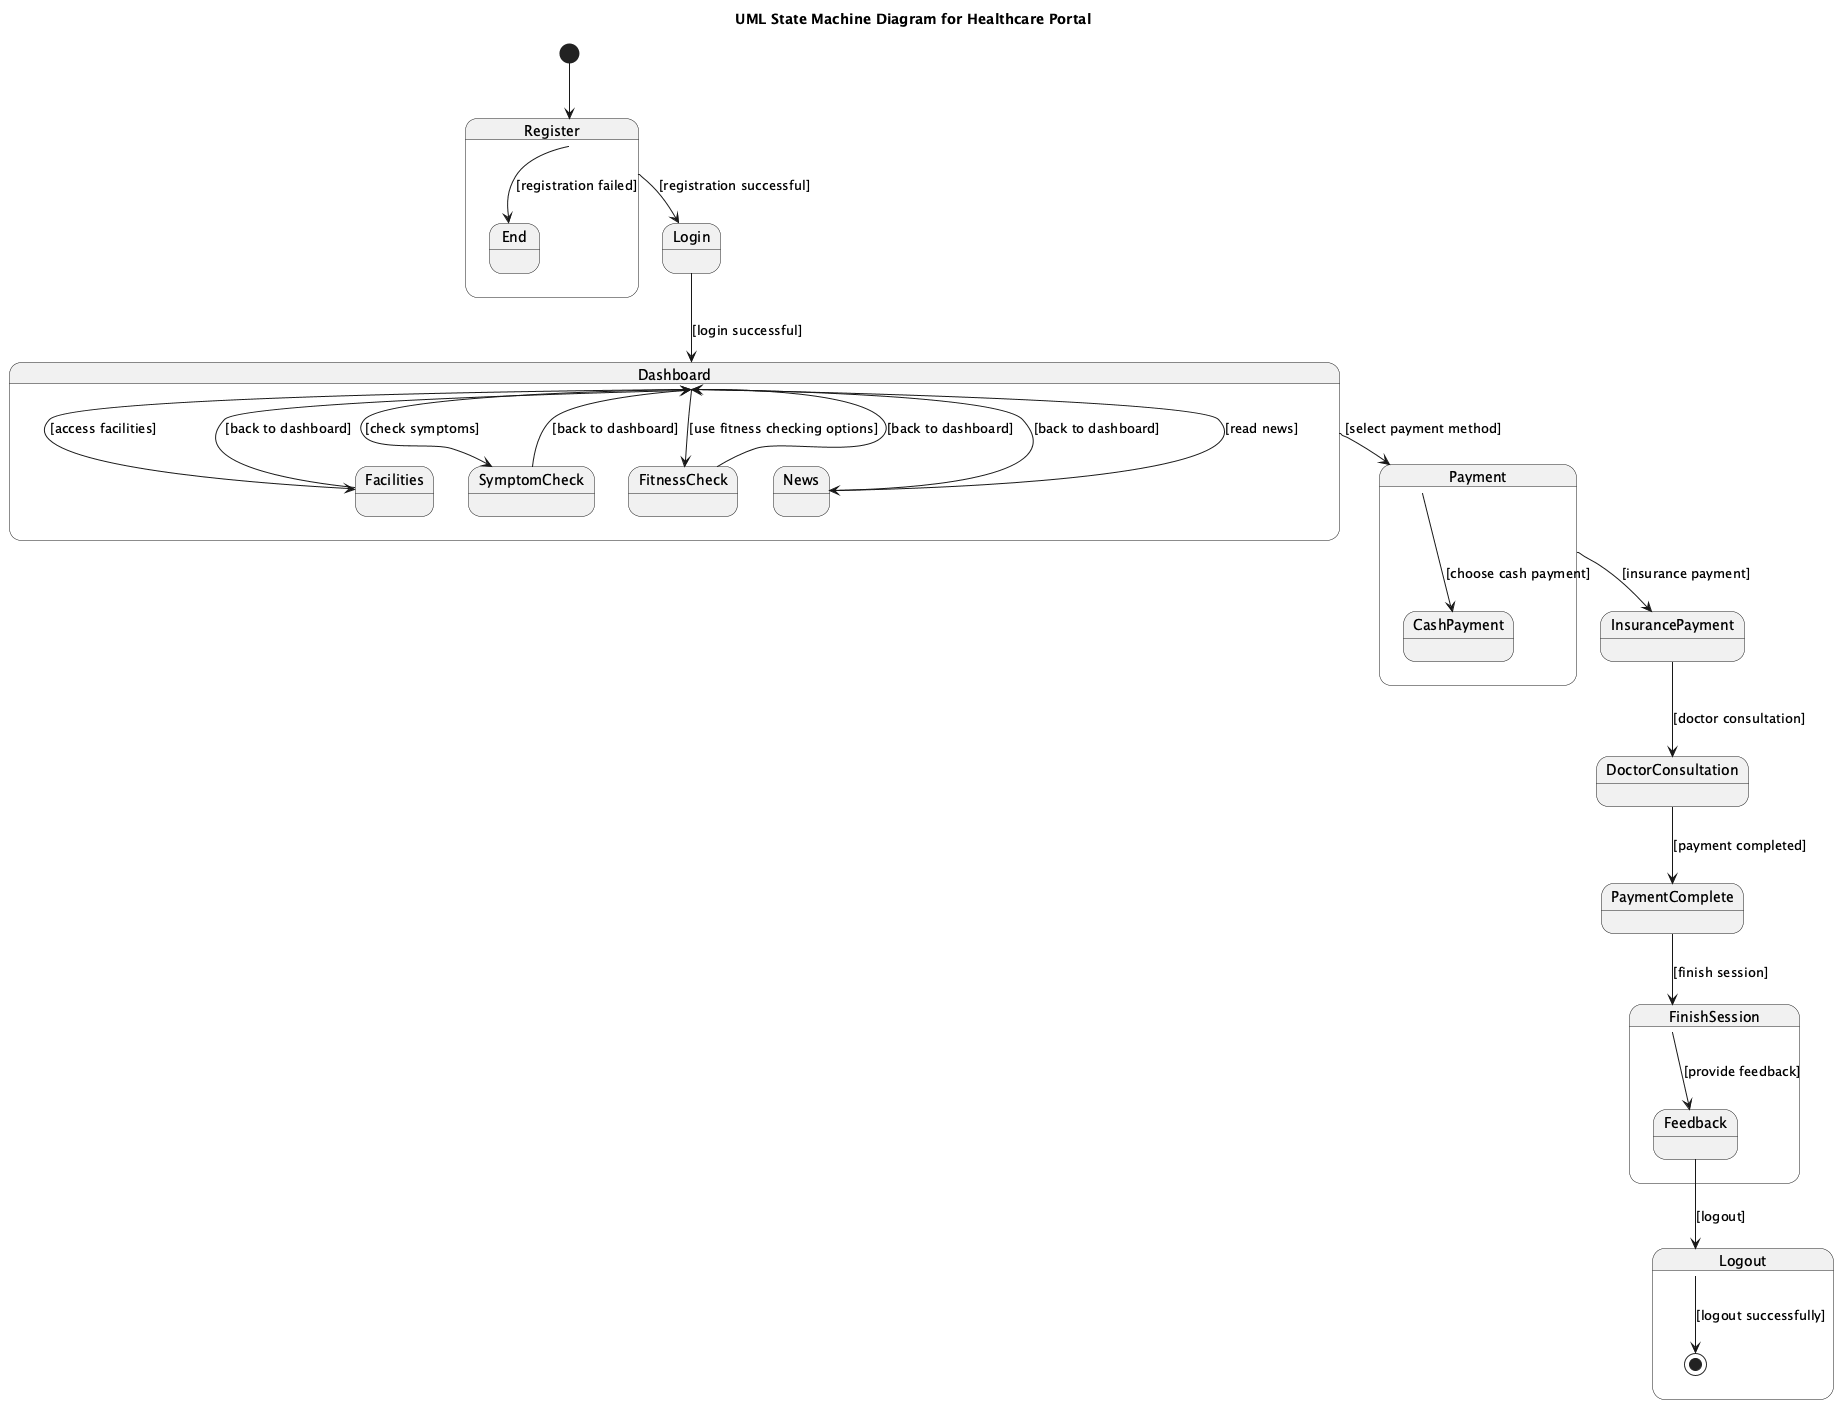

The diagram above was rendered by PlantUML. Its source (embedded in the PNG):
@startuml
title UML State Machine Diagram for Healthcare Portal

[*] --> Register

state Register {
  Register --> Login : [registration successful]
  Register --> End : [registration failed]
}

state Login {
  Login --> Dashboard : [login successful]
}

state Dashboard {
  Dashboard --> News : [read news]
  News --> Dashboard : [back to dashboard]
  Dashboard --> Facilities : [access facilities]
  Facilities --> Dashboard : [back to dashboard]
  Dashboard --> SymptomCheck : [check symptoms]
  SymptomCheck --> Dashboard : [back to dashboard]
  Dashboard --> FitnessCheck : [use fitness checking options]
  FitnessCheck --> Dashboard : [back to dashboard]
  Dashboard --> Payment : [select payment method]
}

state Payment {
  Payment --> InsurancePayment : [insurance payment]
  Payment --> CashPayment : [choose cash payment]
}

state InsurancePayment {
  InsurancePayment --> DoctorConsultation : [doctor consultation]
}

state DoctorConsultation {
  DoctorConsultation --> PaymentComplete : [payment completed]
}

state PaymentComplete {
  PaymentComplete --> FinishSession : [finish session]
}

state FinishSession {
  FinishSession --> Feedback : [provide feedback]
  Feedback --> Logout : [logout]
}

state Logout {
  Logout --> [*] : [logout successfully]
}

@enduml